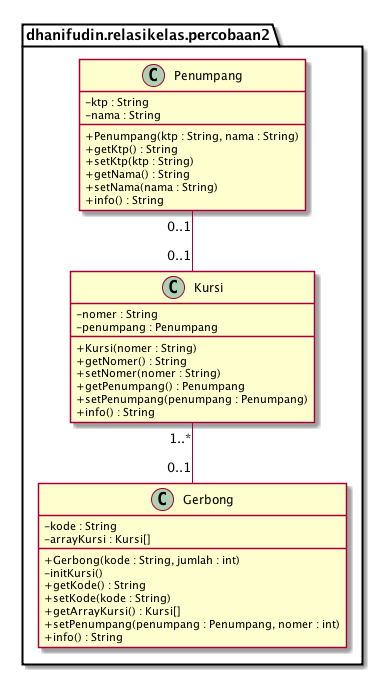

The diagram above was rendered by PlantUML. Its source (embedded in the PNG):
@startuml

skinparam classattributeiconsize 0



package dhanifudin.relasikelas.percobaan2 {



  class Penumpang {

    -ktp : String

    -nama : String

    +Penumpang(ktp : String, nama : String)

    +getKtp() : String

    +setKtp(ktp : String)

    +getNama() : String

    +setNama(nama : String)

    +info() : String

  }



  class Kursi {

    -nomer : String

    -penumpang : Penumpang

    +Kursi(nomer : String)

    +getNomer() : String

    +setNomer(nomer : String)

    +getPenumpang() : Penumpang

    +setPenumpang(penumpang : Penumpang)

    +info() : String

  }



  class Gerbong {

    -kode : String

    -arrayKursi : Kursi[]

    +Gerbong(kode : String, jumlah : int)

    -initKursi()

    +getKode() : String

    +setKode(kode : String)

    +getArrayKursi() : Kursi[]

    +setPenumpang(penumpang : Penumpang, nomer : int)

    +info() : String

  }



  Penumpang "0..1" -- "0..1" Kursi

  Kursi "1..*" -- "0..1" Gerbong

}



@enduml